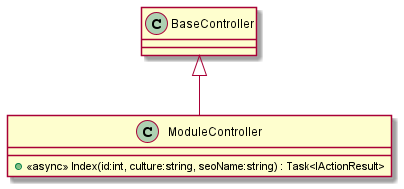

The diagram above was rendered by PlantUML. Its source (embedded in the PNG):
@startuml
class ModuleController {
    + <<async>> Index(id:int, culture:string, seoName:string) : Task<IActionResult>
}
BaseController <|-- ModuleController
@enduml